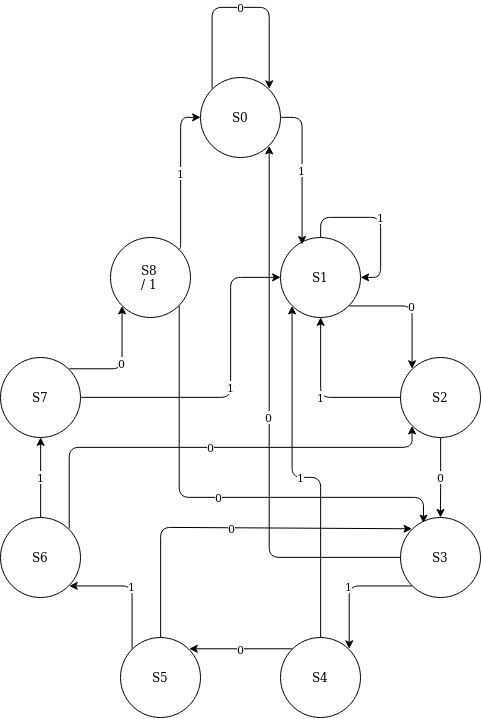

The diagram above was exported from draw.io. Its source (the exported page's mxGraphModel, read from the mxfile embedded in the PNG):
<mxGraphModel dx="1167" dy="663" grid="1" gridSize="10" guides="1" tooltips="1" connect="1" arrows="1" fold="1" page="1" pageScale="1" pageWidth="850" pageHeight="1100" math="0" shadow="0">
  <root>
    <mxCell id="0" />
    <mxCell id="1" parent="0" />
    <mxCell id="ODqNsI49VUeWBqlC8t96-46" value="1" style="edgeStyle=orthogonalEdgeStyle;rounded=1;orthogonalLoop=1;jettySize=auto;html=1;exitX=1;exitY=0;exitDx=0;exitDy=0;entryX=0;entryY=0.5;entryDx=0;entryDy=0;" edge="1" parent="1" source="ODqNsI49VUeWBqlC8t96-1" target="ODqNsI49VUeWBqlC8t96-28">
      <mxGeometry relative="1" as="geometry">
        <Array as="points">
          <mxPoint x="380" y="251" />
          <mxPoint x="380" y="120" />
        </Array>
      </mxGeometry>
    </mxCell>
    <mxCell id="ODqNsI49VUeWBqlC8t96-47" value="0" style="edgeStyle=orthogonalEdgeStyle;rounded=1;orthogonalLoop=1;jettySize=auto;html=1;exitX=1;exitY=1;exitDx=0;exitDy=0;entryX=0.288;entryY=0.07;entryDx=0;entryDy=0;entryPerimeter=0;" edge="1" parent="1" source="ODqNsI49VUeWBqlC8t96-1" target="ODqNsI49VUeWBqlC8t96-4">
      <mxGeometry relative="1" as="geometry">
        <Array as="points">
          <mxPoint x="379" y="500" />
          <mxPoint x="623" y="500" />
        </Array>
      </mxGeometry>
    </mxCell>
    <mxCell id="ODqNsI49VUeWBqlC8t96-1" value="&lt;div&gt;S8&lt;/div&gt;&lt;div&gt;/ 1&lt;br&gt;&lt;/div&gt;" style="ellipse;whiteSpace=wrap;html=1;aspect=fixed;" vertex="1" parent="1">
      <mxGeometry x="310" y="240" width="80" height="80" as="geometry" />
    </mxCell>
    <mxCell id="ODqNsI49VUeWBqlC8t96-32" value="0" style="edgeStyle=orthogonalEdgeStyle;rounded=1;orthogonalLoop=1;jettySize=auto;html=1;exitX=1;exitY=1;exitDx=0;exitDy=0;entryX=0;entryY=0;entryDx=0;entryDy=0;" edge="1" parent="1" source="ODqNsI49VUeWBqlC8t96-2" target="ODqNsI49VUeWBqlC8t96-3">
      <mxGeometry relative="1" as="geometry" />
    </mxCell>
    <mxCell id="ODqNsI49VUeWBqlC8t96-2" value="S1" style="ellipse;whiteSpace=wrap;html=1;aspect=fixed;" vertex="1" parent="1">
      <mxGeometry x="480" y="240" width="80" height="80" as="geometry" />
    </mxCell>
    <mxCell id="ODqNsI49VUeWBqlC8t96-33" value="0" style="edgeStyle=orthogonalEdgeStyle;rounded=1;orthogonalLoop=1;jettySize=auto;html=1;exitX=0.5;exitY=1;exitDx=0;exitDy=0;" edge="1" parent="1" source="ODqNsI49VUeWBqlC8t96-3" target="ODqNsI49VUeWBqlC8t96-4">
      <mxGeometry relative="1" as="geometry" />
    </mxCell>
    <mxCell id="ODqNsI49VUeWBqlC8t96-39" value="1" style="edgeStyle=orthogonalEdgeStyle;rounded=1;orthogonalLoop=1;jettySize=auto;html=1;exitX=0;exitY=0.5;exitDx=0;exitDy=0;entryX=0.5;entryY=1;entryDx=0;entryDy=0;" edge="1" parent="1" source="ODqNsI49VUeWBqlC8t96-3" target="ODqNsI49VUeWBqlC8t96-2">
      <mxGeometry relative="1" as="geometry" />
    </mxCell>
    <mxCell id="ODqNsI49VUeWBqlC8t96-3" value="S2" style="ellipse;whiteSpace=wrap;html=1;aspect=fixed;" vertex="1" parent="1">
      <mxGeometry x="600" y="360" width="80" height="80" as="geometry" />
    </mxCell>
    <mxCell id="ODqNsI49VUeWBqlC8t96-34" value="1" style="edgeStyle=orthogonalEdgeStyle;rounded=1;orthogonalLoop=1;jettySize=auto;html=1;exitX=0;exitY=1;exitDx=0;exitDy=0;entryX=1;entryY=0;entryDx=0;entryDy=0;" edge="1" parent="1" source="ODqNsI49VUeWBqlC8t96-4" target="ODqNsI49VUeWBqlC8t96-24">
      <mxGeometry relative="1" as="geometry" />
    </mxCell>
    <mxCell id="ODqNsI49VUeWBqlC8t96-40" value="0" style="edgeStyle=orthogonalEdgeStyle;rounded=1;orthogonalLoop=1;jettySize=auto;html=1;exitX=0;exitY=0.5;exitDx=0;exitDy=0;entryX=1;entryY=1;entryDx=0;entryDy=0;" edge="1" parent="1" source="ODqNsI49VUeWBqlC8t96-4" target="ODqNsI49VUeWBqlC8t96-28">
      <mxGeometry relative="1" as="geometry" />
    </mxCell>
    <mxCell id="ODqNsI49VUeWBqlC8t96-4" value="S3" style="ellipse;whiteSpace=wrap;html=1;aspect=fixed;" vertex="1" parent="1">
      <mxGeometry x="600" y="520" width="80" height="80" as="geometry" />
    </mxCell>
    <mxCell id="ODqNsI49VUeWBqlC8t96-38" value="0" style="edgeStyle=orthogonalEdgeStyle;rounded=1;orthogonalLoop=1;jettySize=auto;html=1;exitX=1;exitY=0;exitDx=0;exitDy=0;entryX=0;entryY=1;entryDx=0;entryDy=0;" edge="1" parent="1" source="ODqNsI49VUeWBqlC8t96-5" target="ODqNsI49VUeWBqlC8t96-1">
      <mxGeometry relative="1" as="geometry" />
    </mxCell>
    <mxCell id="ODqNsI49VUeWBqlC8t96-44" value="1" style="edgeStyle=orthogonalEdgeStyle;rounded=1;orthogonalLoop=1;jettySize=auto;html=1;exitX=1;exitY=0.5;exitDx=0;exitDy=0;entryX=0;entryY=0.5;entryDx=0;entryDy=0;" edge="1" parent="1" source="ODqNsI49VUeWBqlC8t96-5" target="ODqNsI49VUeWBqlC8t96-2">
      <mxGeometry relative="1" as="geometry">
        <Array as="points">
          <mxPoint x="430" y="400" />
          <mxPoint x="430" y="280" />
        </Array>
      </mxGeometry>
    </mxCell>
    <mxCell id="ODqNsI49VUeWBqlC8t96-5" value="S7" style="ellipse;whiteSpace=wrap;html=1;aspect=fixed;" vertex="1" parent="1">
      <mxGeometry x="200" y="360" width="80" height="80" as="geometry" />
    </mxCell>
    <mxCell id="ODqNsI49VUeWBqlC8t96-35" value="0" style="edgeStyle=orthogonalEdgeStyle;rounded=1;orthogonalLoop=1;jettySize=auto;html=1;exitX=0;exitY=0;exitDx=0;exitDy=0;entryX=1;entryY=0;entryDx=0;entryDy=0;" edge="1" parent="1" source="ODqNsI49VUeWBqlC8t96-24" target="ODqNsI49VUeWBqlC8t96-25">
      <mxGeometry relative="1" as="geometry" />
    </mxCell>
    <mxCell id="ODqNsI49VUeWBqlC8t96-41" value="1" style="edgeStyle=orthogonalEdgeStyle;rounded=1;orthogonalLoop=1;jettySize=auto;html=1;exitX=0.5;exitY=0;exitDx=0;exitDy=0;entryX=0;entryY=1;entryDx=0;entryDy=0;" edge="1" parent="1" source="ODqNsI49VUeWBqlC8t96-24" target="ODqNsI49VUeWBqlC8t96-2">
      <mxGeometry relative="1" as="geometry" />
    </mxCell>
    <mxCell id="ODqNsI49VUeWBqlC8t96-24" value="S4" style="ellipse;whiteSpace=wrap;html=1;aspect=fixed;" vertex="1" parent="1">
      <mxGeometry x="480" y="640" width="80" height="80" as="geometry" />
    </mxCell>
    <mxCell id="ODqNsI49VUeWBqlC8t96-36" value="1" style="edgeStyle=orthogonalEdgeStyle;rounded=1;orthogonalLoop=1;jettySize=auto;html=1;exitX=0;exitY=0;exitDx=0;exitDy=0;entryX=1;entryY=1;entryDx=0;entryDy=0;" edge="1" parent="1" source="ODqNsI49VUeWBqlC8t96-25" target="ODqNsI49VUeWBqlC8t96-27">
      <mxGeometry relative="1" as="geometry">
        <Array as="points">
          <mxPoint x="332" y="588" />
        </Array>
      </mxGeometry>
    </mxCell>
    <mxCell id="ODqNsI49VUeWBqlC8t96-42" value="0" style="edgeStyle=orthogonalEdgeStyle;rounded=1;orthogonalLoop=1;jettySize=auto;html=1;exitX=0.5;exitY=0;exitDx=0;exitDy=0;entryX=0;entryY=0;entryDx=0;entryDy=0;" edge="1" parent="1" source="ODqNsI49VUeWBqlC8t96-25" target="ODqNsI49VUeWBqlC8t96-4">
      <mxGeometry relative="1" as="geometry">
        <Array as="points">
          <mxPoint x="360" y="530" />
        </Array>
      </mxGeometry>
    </mxCell>
    <mxCell id="ODqNsI49VUeWBqlC8t96-25" value="S5" style="ellipse;whiteSpace=wrap;html=1;aspect=fixed;" vertex="1" parent="1">
      <mxGeometry x="320" y="640" width="80" height="80" as="geometry" />
    </mxCell>
    <mxCell id="ODqNsI49VUeWBqlC8t96-37" value="1" style="edgeStyle=orthogonalEdgeStyle;rounded=1;orthogonalLoop=1;jettySize=auto;html=1;exitX=0.5;exitY=0;exitDx=0;exitDy=0;entryX=0.5;entryY=1;entryDx=0;entryDy=0;" edge="1" parent="1" source="ODqNsI49VUeWBqlC8t96-27" target="ODqNsI49VUeWBqlC8t96-5">
      <mxGeometry relative="1" as="geometry" />
    </mxCell>
    <mxCell id="ODqNsI49VUeWBqlC8t96-43" value="0" style="edgeStyle=orthogonalEdgeStyle;rounded=1;orthogonalLoop=1;jettySize=auto;html=1;exitX=1;exitY=0;exitDx=0;exitDy=0;entryX=0;entryY=1;entryDx=0;entryDy=0;" edge="1" parent="1" source="ODqNsI49VUeWBqlC8t96-27" target="ODqNsI49VUeWBqlC8t96-3">
      <mxGeometry relative="1" as="geometry">
        <Array as="points">
          <mxPoint x="269" y="450" />
          <mxPoint x="612" y="450" />
        </Array>
      </mxGeometry>
    </mxCell>
    <mxCell id="ODqNsI49VUeWBqlC8t96-27" value="S6" style="ellipse;whiteSpace=wrap;html=1;aspect=fixed;" vertex="1" parent="1">
      <mxGeometry x="200" y="520" width="80" height="80" as="geometry" />
    </mxCell>
    <mxCell id="ODqNsI49VUeWBqlC8t96-30" value="1" style="edgeStyle=orthogonalEdgeStyle;rounded=1;orthogonalLoop=1;jettySize=auto;html=1;exitX=1;exitY=0.5;exitDx=0;exitDy=0;entryX=0.27;entryY=0.088;entryDx=0;entryDy=0;entryPerimeter=0;" edge="1" parent="1" source="ODqNsI49VUeWBqlC8t96-28" target="ODqNsI49VUeWBqlC8t96-2">
      <mxGeometry relative="1" as="geometry" />
    </mxCell>
    <mxCell id="ODqNsI49VUeWBqlC8t96-28" value="S0" style="ellipse;whiteSpace=wrap;html=1;aspect=fixed;" vertex="1" parent="1">
      <mxGeometry x="400" y="80" width="80" height="80" as="geometry" />
    </mxCell>
    <mxCell id="ODqNsI49VUeWBqlC8t96-29" value="0" style="edgeStyle=orthogonalEdgeStyle;rounded=1;orthogonalLoop=1;jettySize=auto;html=1;exitX=0;exitY=0;exitDx=0;exitDy=0;entryX=1;entryY=0;entryDx=0;entryDy=0;" edge="1" parent="1" source="ODqNsI49VUeWBqlC8t96-28" target="ODqNsI49VUeWBqlC8t96-28">
      <mxGeometry relative="1" as="geometry">
        <Array as="points">
          <mxPoint x="412" y="10" />
          <mxPoint x="469" y="10" />
        </Array>
      </mxGeometry>
    </mxCell>
    <mxCell id="ODqNsI49VUeWBqlC8t96-31" value="1" style="edgeStyle=orthogonalEdgeStyle;rounded=1;orthogonalLoop=1;jettySize=auto;html=1;exitX=0.5;exitY=0;exitDx=0;exitDy=0;entryX=1;entryY=0.5;entryDx=0;entryDy=0;" edge="1" parent="1" source="ODqNsI49VUeWBqlC8t96-2" target="ODqNsI49VUeWBqlC8t96-2">
      <mxGeometry relative="1" as="geometry" />
    </mxCell>
  </root>
</mxGraphModel>